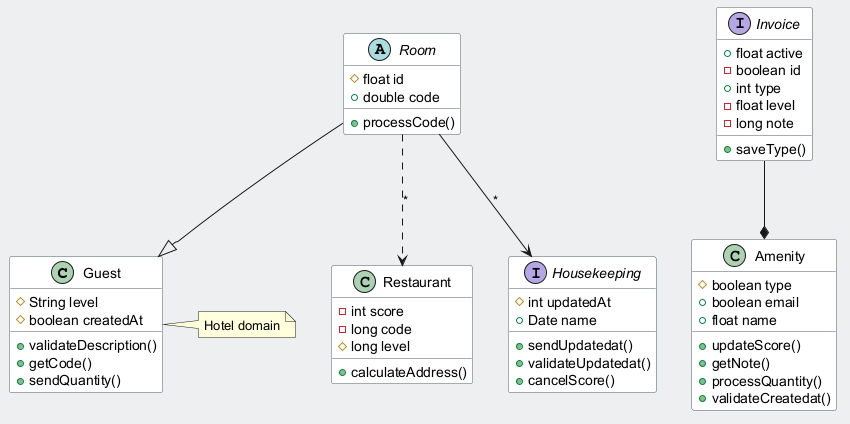

The diagram above was rendered by PlantUML. Its source (embedded in the PNG):
@startuml
skinparam backgroundColor #ECEFF1
skinparam classBackgroundColor #FFFFFF
skinparam classBorderColor #455A64
class Guest {
  #String level
  #boolean createdAt
  +validateDescription()
  +getCode()
  +sendQuantity()
}
class Restaurant {
  -int score
  -long code
  #long level
  +calculateAddress()
}
class Amenity {
  #boolean type
  +boolean email
  +float name
  +updateScore()
  +getNote()
  +processQuantity()
  +validateCreatedat()
}
abstract class Room {
  #float id
  +double code
  +processCode()
}
interface Housekeeping {
  #int updatedAt
  +Date name
  +sendUpdatedat()
  +validateUpdatedat()
  +cancelScore()
}
interface Invoice {
  +float active
  -boolean id
  +int type
  -float level
  -long note
  +saveType()
}
Room --|> Guest
Invoice --* Amenity
Room ..> Restaurant : "*"
Room --> Housekeeping : "*"
note right of Guest : Hotel domain
@enduml